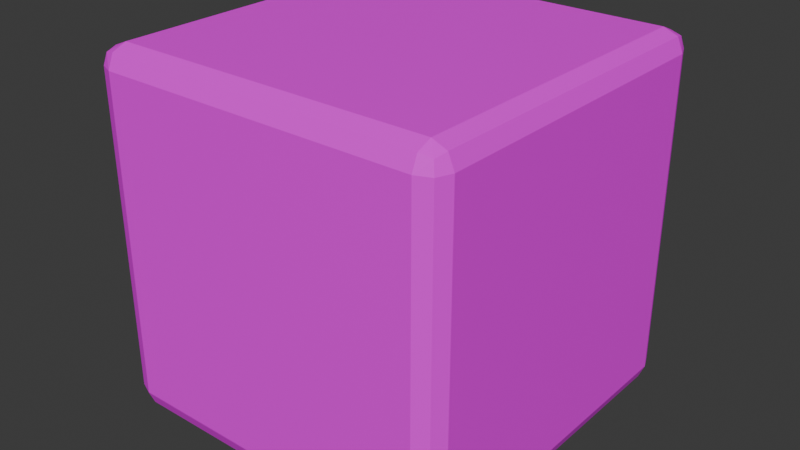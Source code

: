 # Source: 2_smooth_block_1.blend  (saved by Blender 4.4.32; exported with 4.5.12 LTS)
import bpy
from mathutils import Matrix  # noqa: F401  (used for matrix-valued properties, if any)

bpy.ops.wm.read_factory_settings(use_empty=True)
scene = bpy.context.scene
scene.name = 'Scene'

# ---- collections
col_collection = bpy.data.collections.new('Collection'); scene.collection.children.link(col_collection)

# ---- images (referenced by path relative to the original .blend; pixels are not part of the script)
import os
ASSET_DIR = os.environ.get("B2B_ASSET_DIR", "")  # directory of the original .blend (textures are referenced by path, not embedded)
HERE = os.path.dirname(os.path.abspath(__file__))  # packed textures are extracted next to this script under _unpacked/

def load_image(name, relpath, width, height, colorspace="sRGB"):
    """Load a texture the original file referenced (path relative to the .blend, or extracted next to this script)."""
    p = next((c for c in (os.path.join(HERE, relpath), os.path.join(ASSET_DIR, relpath)) if relpath and os.path.exists(c)), "")
    if p:
        img = bpy.data.images.load(p, check_existing=True)
        img.name = name
    else:  # same state as the original file: an image datablock whose file is absent (Cycles renders it pink)
        img = bpy.data.images.new(name, width, height)
        img.source = "FILE"
        img.filepath = "//" + (relpath or name)
    img.colorspace_settings.name = colorspace
    return img
img_block_1_tex_png = load_image('block_1_tex.png', 'block_1_tex.png', 1024, 1024, 'sRGB')

# ---- materials (node trees are filled in below, after node groups)
mat_material = bpy.data.materials.new('Material')
mat_material.alpha_threshold = 0.0
mat_material.roughness = 0.5
mat_material.line_color = (0.0, 0.0, 0.0, 1.0)

# ---- material node trees
mat_material.use_nodes = True; mat_material.node_tree.nodes.clear()
_N = mat_material.node_tree.nodes; _L = mat_material.node_tree.links
n0 = _N.new('ShaderNodeOutputMaterial'); n0.name = 'Material Output'; n0.location = (300, 300)
n1 = _N.new('ShaderNodeBsdfPrincipled'); n1.name = 'Principled BSDF'; n1.location = (10, 300)
n1.inputs[3].default_value = 1.45
n2 = _N.new('ShaderNodeTexImage'); n2.name = 'Image Texture'; n2.location = (-280, 280)
n2.image = img_block_1_tex_png
_L.new(n1.outputs[0], n0.inputs[0])
_L.new(n2.outputs[0], n1.inputs[0])
n0.is_active_output = True

# ---- world
world_world = bpy.data.worlds.new('World'); scene.world = world_world
world_world.use_nodes = True; world_world.node_tree.nodes.clear()
_N = world_world.node_tree.nodes; _L = world_world.node_tree.links
n0 = _N.new('ShaderNodeOutputWorld'); n0.name = 'World Output'; n0.location = (300, 300)
n1 = _N.new('ShaderNodeBackground'); n1.name = 'Background'; n1.location = (10, 300)
n1.inputs[0].default_value = (0.05088, 0.05088, 0.05088, 1.0)
_L.new(n1.outputs[0], n0.inputs[0])
n0.is_active_output = True
world_world.color = (0.05088, 0.05088, 0.05088)
world_world.sun_shadow_jitter_overblur = 0.0

# ---- meshes
me_cube = bpy.data.meshes.new('Cube')
me_cube.from_pydata([(1.0, 0.8879, 0.8879), (0.8879, 1.0, 0.8879), (0.8879, 0.8879, 1.0), (0.9672, 0.9672, 0.8879), (0.9526, 0.9526, 0.9526), (0.8879, 0.9672, 0.9672), (0.9672, 0.8879, 0.9672), (0.8879, 0.8879, -1.0), (0.8879, 1.0, -0.8879), (1.0, 0.8879, -0.8879), (0.8879, 0.9672, -0.9672), (0.9526, 0.9526, -0.9526), (0.9672, 0.9672, -0.8879), (0.9672, 0.8879, -0.9672), (-0.8879, 1.0, 0.8879), (-1.0, 0.8879, 0.8879), (-0.8879, 0.8879, 1.0), (-0.9672, 0.9672, 0.8879), (-0.9526, 0.9526, 0.9526), (-0.9672, 0.8879, 0.9672), (-0.8879, 0.9672, 0.9672), (-0.8879, 0.8879, -1.0), (-1.0, 0.8879, -0.8879), (-0.8879, 1.0, -0.8879), (-0.9672, 0.8879, -0.9672), (-0.9526, 0.9526, -0.9526), (-0.9672, 0.9672, -0.8879), (-0.8879, 0.9672, -0.9672), (-0.8879, -0.8879, 1.0), (-1.0, -0.8879, 0.8879), (-0.8879, -1.0, 0.8879), (-0.9672, -0.8879, 0.9672), (-0.9526, -0.9526, 0.9526), (-0.9672, -0.9672, 0.8879), (-0.8879, -0.9672, 0.9672), (1.0, -0.8879, 0.8879), (0.8879, -0.8879, 1.0), (0.8879, -1.0, 0.8879), (0.9672, -0.8879, 0.9672), (0.9526, -0.9526, 0.9526), (0.8879, -0.9672, 0.9672), (0.9672, -0.9672, 0.8879), (1.0, -0.8879, -0.8879), (0.8879, -1.0, -0.8879), (0.8879, -0.8879, -1.0), (0.9672, -0.9672, -0.8879), (0.9526, -0.9526, -0.9526), (0.8879, -0.9672, -0.9672), (0.9672, -0.8879, -0.9672), (-0.8879, -0.8879, -1.0), (-0.8879, -1.0, -0.8879), (-1.0, -0.8879, -0.8879), (-0.8879, -0.9672, -0.9672), (-0.9526, -0.9526, -0.9526), (-0.9672, -0.9672, -0.8879), (-0.9672, -0.8879, -0.9672)], [], [(9, 0, 35, 42), (43, 37, 30, 50), (51, 29, 15, 22), (21, 7, 44, 49), (2, 16, 28, 36), (0, 3, 4, 6), (1, 5, 4, 3), (2, 6, 4, 5), (7, 10, 11, 13), (8, 12, 11, 10), (9, 13, 11, 12), (14, 17, 18, 20), (15, 19, 18, 17), (16, 20, 18, 19), (21, 24, 25, 27), (22, 26, 25, 24), (23, 27, 25, 26), (28, 31, 32, 34), (29, 33, 32, 31), (30, 34, 32, 33), (35, 38, 39, 41), (36, 40, 39, 38), (37, 41, 39, 40), (42, 45, 46, 48), (43, 47, 46, 45), (44, 48, 46, 47), (49, 52, 53, 55), (50, 54, 53, 52), (51, 55, 53, 54), (7, 21, 27, 10), (10, 27, 23, 8), (0, 9, 12, 3), (3, 12, 8, 1), (14, 23, 26, 17), (17, 26, 22, 15), (28, 16, 19, 31), (31, 19, 15, 29), (16, 2, 5, 20), (20, 5, 1, 14), (37, 43, 45, 41), (41, 45, 42, 35), (49, 44, 47, 52), (52, 47, 43, 50), (50, 30, 33, 54), (54, 33, 29, 51), (21, 49, 55, 24), (24, 55, 51, 22), (36, 28, 34, 40), (40, 34, 30, 37), (2, 36, 38, 6), (6, 38, 35, 0), (44, 7, 13, 48), (48, 13, 9, 42), (23, 14, 1, 8)])
_uv = me_cube.uv_layers.new(name='UVMap')
_uv.uv.foreach_set('vector', [0.05607, 0.9439, 0.9439, 0.9439, 0.9439, 0.05607, 0.05607, 0.05607, 0.05607, 0.05607, 0.05607, 0.9439, 0.9439, 0.9439, 0.9439, 0.05607, 0.9439, 0.05607, 0.9439, 0.9439, 0.05607, 0.9439, 0.05607, 0.05607, 0.05607, 0.05607, 0.9439, 0.05607, 0.9439, 0.9439, 0.05607, 0.9439, 0.9439, 0.9439, 0.05607, 0.9439, 0.05607, 0.05607, 0.9439, 0.05607, 0.9439, 0.9439, 0.9439, 1.0, 0.9842, 0.9921, 1.0, 0.9439, 0.9439, 0.9439, 0.9439, 1.0, 0.9842, 0.9921, 1.0, 0.9439, 0.9439, 0.9439, 1.0, 0.9439, 0.9842, 0.9921, 0.9439, 1.0, 0.9439, 0.05607, 0.9439, 0.0, 0.9763, 0.0, 1.0, 0.05607, 0.9439, 0.05607, 1.0, 0.05607, 1.0, 0.0237, 0.9439, 2.98e-08, 0.05607, 0.9439, 5.626e-08, 0.9439, 5.819e-08, 0.9763, 0.05607, 1.0, 0.05607, 0.9439, 0.0, 0.9439, 0.0158, 0.9921, 0.05607, 1.0, 0.05607, 0.9439, 0.05607, 1.0, 0.0158, 0.9921, 0.0, 0.9439, 0.05607, 0.9439, 0.05607, 1.0, 0.0158, 0.9921, 0.0, 0.9439, 0.05607, 0.05607, 0.0, 0.05607, 0.007899, 0.0158, 0.05607, 0.0, 0.05607, 0.05607, 0.0, 0.05607, 0.007899, 0.0158, 0.05607, 0.0, 0.05607, 0.05607, 0.05607, 2.98e-08, 0.007899, 0.0158, 0.0, 0.05607, 0.05607, 0.05607, 0.0, 0.05607, 0.0, 0.0237, 0.05607, 0.0, 0.9439, 0.9439, 1.0, 0.9439, 1.0, 0.9763, 0.9439, 1.0, 0.9439, 0.9439, 0.9439, 1.0, 0.9763, 1.0, 1.0, 0.9439, 0.9439, 0.05607, 1.0, 0.05607, 1.0, 0.0237, 0.9439, 1.671e-09, 0.9439, 0.05607, 0.9439, 0.0, 0.9763, 0.0, 1.0, 0.05607, 0.05607, 0.9439, 0.0, 0.9439, 0.0, 0.9763, 0.05607, 1.0, 0.05607, 0.05607, 0.05607, 2.813e-08, 0.0237, 2.91e-08, 3.342e-09, 0.05607, 0.05607, 0.05607, 0.05607, 0.0, 0.0237, 0.0, 0.0, 0.05607, 0.9439, 0.9439, 1.0, 0.9439, 1.0, 0.9763, 0.9439, 1.0, 0.05607, 0.9439, 0.05607, 1.0, 0.0237, 1.0, 0.0, 0.9439, 0.9439, 0.05607, 1.0, 0.05607, 1.0, 0.0237, 0.9439, 0.0, 0.9439, 0.05607, 0.9439, 0.0, 0.9763, 0.0, 1.0, 0.05607, 0.9439, 0.05607, 0.05607, 0.05607, 0.05607, 1.49e-08, 0.9439, 1.49e-08, 0.9439, 1.49e-08, 0.05607, 1.49e-08, 0.05607, 0.05607, 0.9439, 0.05607, 0.9439, 0.9439, 0.05607, 0.9439, 0.05607, 1.0, 0.9439, 1.0, 1.0, 0.9439, 1.0, 0.05607, 0.9439, 0.05607, 0.9439, 0.9439, 0.05607, 0.9439, 0.05607, 0.05607, 0.0, 0.05607, 0.0, 0.9439, 0.0, 0.9439, 0.0, 0.05607, 0.05607, 0.05607, 0.05607, 0.9439, 0.05607, 0.05607, 0.05607, 0.9439, 0.0, 0.9439, 0.0, 0.05607, 0.9439, 1.0, 0.05607, 1.0, 0.05607, 0.9439, 0.9439, 0.9439, 0.05607, 0.9439, 0.9439, 0.9439, 0.9439, 1.0, 0.05607, 1.0, 0.05607, 1.0, 0.9439, 1.0, 0.9439, 0.9439, 0.05607, 0.9439, 0.05607, 0.9439, 0.05607, 0.05607, 0.0, 0.05607, 0.0, 0.9439, 0.9439, 1.671e-09, 0.05607, 2.813e-08, 0.05607, 0.05607, 0.9439, 0.05607, 0.05607, 0.9439, 0.9439, 0.9439, 0.9439, 1.0, 0.05607, 1.0, 0.9439, 0.0, 0.05607, 0.0, 0.05607, 0.05607, 0.9439, 0.05607, 0.9439, 0.05607, 0.9439, 0.9439, 1.0, 0.9439, 1.0, 0.05607, 1.0, 0.05607, 1.0, 0.9439, 0.9439, 0.9439, 0.9439, 0.05607, 0.05607, 0.05607, 0.05607, 0.9439, 0.0, 0.9439, 0.0, 0.05607, 0.05607, 0.0, 0.9439, 0.0, 0.9439, 0.05607, 0.05607, 0.05607, 0.9439, 0.05607, 0.05607, 0.05607, 0.05607, 0.0, 0.9439, 0.0, 0.05607, 1.0, 0.9439, 1.0, 0.9439, 0.9439, 0.05607, 0.9439, 0.9439, 0.9439, 0.9439, 0.05607, 1.0, 0.05607, 1.0, 0.9439, 1.0, 0.9439, 1.0, 0.05607, 0.9439, 0.05607, 0.9439, 0.9439, 0.9439, 0.9439, 0.9439, 0.05607, 1.0, 0.05607, 1.0, 0.9439, 3.342e-09, 0.05607, 5.626e-08, 0.9439, 0.05607, 0.9439, 0.05607, 0.05607, 0.05607, 0.05607, 0.05607, 0.9439, 0.9439, 0.9439, 0.9439, 0.05607])
me_cube.materials.append(mat_material)
me_cube.use_mirror_vertex_groups = False
me_cube.update()

# ---- objects
ob_2_smooth_block_1 = bpy.data.objects.new('2_smooth_Block_1', me_cube)

# ---- transforms, parenting, visibility, modifiers, constraints
ob_2_smooth_block_1.location = (0.0, 0.0, 1.0)
ob_2_smooth_block_1.lock_rotations_4d = False
ob_2_smooth_block_1.empty_display_type = 'ARROWS'
ob_2_smooth_block_1.lineart.crease_threshold = 0.0

# ---- collection membership
col_collection.objects.link(ob_2_smooth_block_1)

# ---- scene / render settings (as saved in the file)
scene.frame_start = 1; scene.frame_end = 250; scene.frame_set(1)
scene.render.engine = 'BLENDER_EEVEE_NEXT'
bpy.context.view_layer.update()

# ---- added for rendering (the .blend has no active camera and no usable light): camera, sun
cam_auto = bpy.data.cameras.new('AutoCamera')
cam_auto.lens = 50.0
cam_auto.sensor_width = 36.0
cam_auto.clip_end = 1000.0
ob_auto_camera = bpy.data.objects.new('AutoCamera', cam_auto)
scene.collection.objects.link(ob_auto_camera)
ob_auto_camera.location = (3.20507, -3.84609, 3.56406)
ob_auto_camera.rotation_euler = (1.09748, -7.21219e-08, 0.694738)
scene.camera = ob_auto_camera
light_auto_sun = bpy.data.lights.new('AutoSun', 'SUN')
light_auto_sun.energy = 3.0
light_auto_sun.angle = 0.0523599
ob_auto_sun = bpy.data.objects.new('AutoSun', light_auto_sun)
scene.collection.objects.link(ob_auto_sun)
ob_auto_sun.rotation_euler = (0.872665, 0.174533, 0.523599)
bpy.context.view_layer.update()

